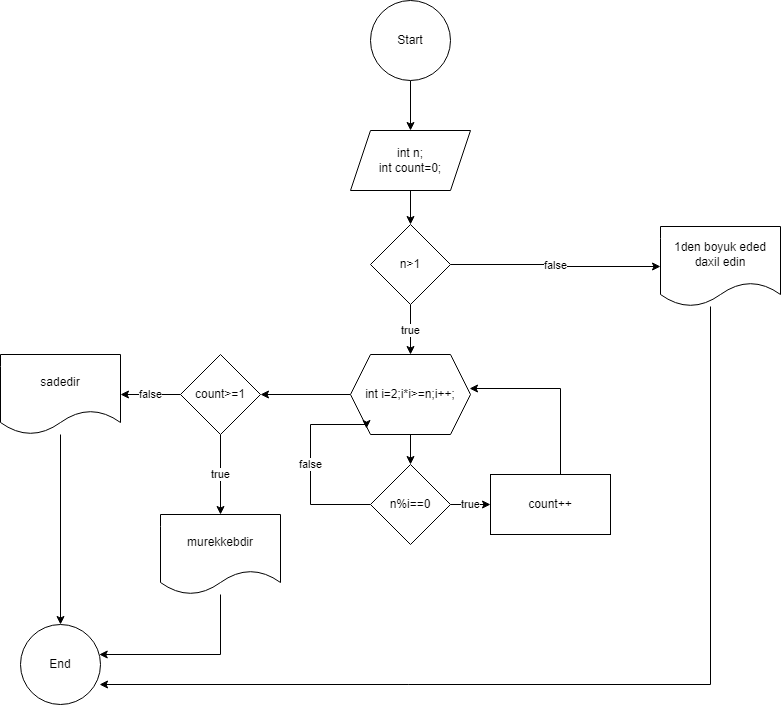

The diagram above was exported from draw.io. Its source (the exported page's mxGraphModel, read from the mxfile embedded in the PNG):
<mxGraphModel dx="1257" dy="669" grid="1" gridSize="10" guides="1" tooltips="1" connect="1" arrows="1" fold="1" page="1" pageScale="1" pageWidth="827" pageHeight="1169" math="0" shadow="0">
  <root>
    <mxCell id="0" />
    <mxCell id="1" parent="0" />
    <mxCell id="u2gKaUN9uwlXP6P4ynnC-1" value="End" style="ellipse;whiteSpace=wrap;html=1;aspect=fixed;" vertex="1" parent="1">
      <mxGeometry x="50" y="640" width="80" height="80" as="geometry" />
    </mxCell>
    <mxCell id="u2gKaUN9uwlXP6P4ynnC-4" value="" style="edgeStyle=orthogonalEdgeStyle;rounded=0;orthogonalLoop=1;jettySize=auto;html=1;" edge="1" parent="1" source="u2gKaUN9uwlXP6P4ynnC-2" target="u2gKaUN9uwlXP6P4ynnC-3">
      <mxGeometry relative="1" as="geometry" />
    </mxCell>
    <mxCell id="u2gKaUN9uwlXP6P4ynnC-2" value="Start" style="ellipse;whiteSpace=wrap;html=1;aspect=fixed;" vertex="1" parent="1">
      <mxGeometry x="400" y="16" width="80" height="80" as="geometry" />
    </mxCell>
    <mxCell id="u2gKaUN9uwlXP6P4ynnC-23" value="" style="edgeStyle=orthogonalEdgeStyle;rounded=0;orthogonalLoop=1;jettySize=auto;html=1;" edge="1" parent="1" source="u2gKaUN9uwlXP6P4ynnC-3" target="u2gKaUN9uwlXP6P4ynnC-22">
      <mxGeometry relative="1" as="geometry" />
    </mxCell>
    <mxCell id="u2gKaUN9uwlXP6P4ynnC-3" value="int n;&lt;div&gt;int count=0;&lt;/div&gt;" style="shape=parallelogram;perimeter=parallelogramPerimeter;whiteSpace=wrap;html=1;fixedSize=1;" vertex="1" parent="1">
      <mxGeometry x="380" y="146" width="120" height="60" as="geometry" />
    </mxCell>
    <mxCell id="u2gKaUN9uwlXP6P4ynnC-8" value="" style="edgeStyle=orthogonalEdgeStyle;rounded=0;orthogonalLoop=1;jettySize=auto;html=1;" edge="1" parent="1" source="u2gKaUN9uwlXP6P4ynnC-5" target="u2gKaUN9uwlXP6P4ynnC-7">
      <mxGeometry relative="1" as="geometry" />
    </mxCell>
    <mxCell id="u2gKaUN9uwlXP6P4ynnC-14" style="edgeStyle=orthogonalEdgeStyle;rounded=0;orthogonalLoop=1;jettySize=auto;html=1;" edge="1" parent="1" source="u2gKaUN9uwlXP6P4ynnC-5" target="u2gKaUN9uwlXP6P4ynnC-15">
      <mxGeometry relative="1" as="geometry">
        <mxPoint x="210" y="410" as="targetPoint" />
      </mxGeometry>
    </mxCell>
    <mxCell id="u2gKaUN9uwlXP6P4ynnC-5" value="int i=2;i*i&amp;gt;=n;i++;" style="shape=hexagon;perimeter=hexagonPerimeter2;whiteSpace=wrap;html=1;fixedSize=1;" vertex="1" parent="1">
      <mxGeometry x="380" y="370" width="120" height="80" as="geometry" />
    </mxCell>
    <mxCell id="u2gKaUN9uwlXP6P4ynnC-9" value="true" style="edgeStyle=orthogonalEdgeStyle;rounded=0;orthogonalLoop=1;jettySize=auto;html=1;" edge="1" parent="1" source="u2gKaUN9uwlXP6P4ynnC-7" target="u2gKaUN9uwlXP6P4ynnC-10">
      <mxGeometry relative="1" as="geometry">
        <mxPoint x="540" y="520" as="targetPoint" />
      </mxGeometry>
    </mxCell>
    <mxCell id="u2gKaUN9uwlXP6P4ynnC-13" value="false" style="edgeStyle=orthogonalEdgeStyle;rounded=0;orthogonalLoop=1;jettySize=auto;html=1;entryX=0.133;entryY=0.925;entryDx=0;entryDy=0;entryPerimeter=0;" edge="1" parent="1" source="u2gKaUN9uwlXP6P4ynnC-7" target="u2gKaUN9uwlXP6P4ynnC-5">
      <mxGeometry relative="1" as="geometry">
        <mxPoint x="270" y="330" as="targetPoint" />
        <Array as="points">
          <mxPoint x="340" y="520" />
          <mxPoint x="340" y="440" />
          <mxPoint x="396" y="440" />
        </Array>
      </mxGeometry>
    </mxCell>
    <mxCell id="u2gKaUN9uwlXP6P4ynnC-7" value="n%i==0" style="rhombus;whiteSpace=wrap;html=1;" vertex="1" parent="1">
      <mxGeometry x="400" y="480" width="80" height="80" as="geometry" />
    </mxCell>
    <mxCell id="u2gKaUN9uwlXP6P4ynnC-10" value="count++" style="rounded=0;whiteSpace=wrap;html=1;" vertex="1" parent="1">
      <mxGeometry x="520" y="490" width="120" height="60" as="geometry" />
    </mxCell>
    <mxCell id="u2gKaUN9uwlXP6P4ynnC-11" style="edgeStyle=orthogonalEdgeStyle;rounded=0;orthogonalLoop=1;jettySize=auto;html=1;entryX=0.992;entryY=0.425;entryDx=0;entryDy=0;entryPerimeter=0;" edge="1" parent="1" source="u2gKaUN9uwlXP6P4ynnC-10" target="u2gKaUN9uwlXP6P4ynnC-5">
      <mxGeometry relative="1" as="geometry">
        <Array as="points">
          <mxPoint x="590" y="520" />
          <mxPoint x="590" y="404" />
        </Array>
      </mxGeometry>
    </mxCell>
    <mxCell id="u2gKaUN9uwlXP6P4ynnC-17" value="true" style="edgeStyle=orthogonalEdgeStyle;rounded=0;orthogonalLoop=1;jettySize=auto;html=1;" edge="1" parent="1" source="u2gKaUN9uwlXP6P4ynnC-15" target="u2gKaUN9uwlXP6P4ynnC-16">
      <mxGeometry relative="1" as="geometry" />
    </mxCell>
    <mxCell id="u2gKaUN9uwlXP6P4ynnC-19" value="false" style="edgeStyle=orthogonalEdgeStyle;rounded=0;orthogonalLoop=1;jettySize=auto;html=1;" edge="1" parent="1" source="u2gKaUN9uwlXP6P4ynnC-15" target="u2gKaUN9uwlXP6P4ynnC-18">
      <mxGeometry relative="1" as="geometry" />
    </mxCell>
    <mxCell id="u2gKaUN9uwlXP6P4ynnC-15" value="count&amp;gt;=1" style="rhombus;whiteSpace=wrap;html=1;" vertex="1" parent="1">
      <mxGeometry x="210" y="370" width="80" height="80" as="geometry" />
    </mxCell>
    <mxCell id="u2gKaUN9uwlXP6P4ynnC-29" style="edgeStyle=orthogonalEdgeStyle;rounded=0;orthogonalLoop=1;jettySize=auto;html=1;" edge="1" parent="1" source="u2gKaUN9uwlXP6P4ynnC-16" target="u2gKaUN9uwlXP6P4ynnC-1">
      <mxGeometry relative="1" as="geometry">
        <Array as="points">
          <mxPoint x="250" y="670" />
        </Array>
      </mxGeometry>
    </mxCell>
    <mxCell id="u2gKaUN9uwlXP6P4ynnC-16" value="murekkebdir" style="shape=document;whiteSpace=wrap;html=1;boundedLbl=1;" vertex="1" parent="1">
      <mxGeometry x="190" y="530" width="120" height="80" as="geometry" />
    </mxCell>
    <mxCell id="u2gKaUN9uwlXP6P4ynnC-21" value="" style="edgeStyle=orthogonalEdgeStyle;rounded=0;orthogonalLoop=1;jettySize=auto;html=1;" edge="1" parent="1" source="u2gKaUN9uwlXP6P4ynnC-18" target="u2gKaUN9uwlXP6P4ynnC-1">
      <mxGeometry relative="1" as="geometry" />
    </mxCell>
    <mxCell id="u2gKaUN9uwlXP6P4ynnC-18" value="sadedir" style="shape=document;whiteSpace=wrap;html=1;boundedLbl=1;" vertex="1" parent="1">
      <mxGeometry x="30" y="370" width="120" height="80" as="geometry" />
    </mxCell>
    <mxCell id="u2gKaUN9uwlXP6P4ynnC-24" value="true" style="edgeStyle=orthogonalEdgeStyle;rounded=0;orthogonalLoop=1;jettySize=auto;html=1;" edge="1" parent="1" source="u2gKaUN9uwlXP6P4ynnC-22" target="u2gKaUN9uwlXP6P4ynnC-5">
      <mxGeometry relative="1" as="geometry" />
    </mxCell>
    <mxCell id="u2gKaUN9uwlXP6P4ynnC-26" value="false" style="edgeStyle=orthogonalEdgeStyle;rounded=0;orthogonalLoop=1;jettySize=auto;html=1;" edge="1" parent="1" source="u2gKaUN9uwlXP6P4ynnC-22" target="u2gKaUN9uwlXP6P4ynnC-25">
      <mxGeometry relative="1" as="geometry" />
    </mxCell>
    <mxCell id="u2gKaUN9uwlXP6P4ynnC-22" value="n&amp;gt;1" style="rhombus;whiteSpace=wrap;html=1;" vertex="1" parent="1">
      <mxGeometry x="400" y="240" width="80" height="80" as="geometry" />
    </mxCell>
    <mxCell id="u2gKaUN9uwlXP6P4ynnC-25" value="1den boyuk eded daxil edin" style="shape=document;whiteSpace=wrap;html=1;boundedLbl=1;" vertex="1" parent="1">
      <mxGeometry x="690" y="242" width="120" height="80" as="geometry" />
    </mxCell>
    <mxCell id="u2gKaUN9uwlXP6P4ynnC-28" style="edgeStyle=orthogonalEdgeStyle;rounded=0;orthogonalLoop=1;jettySize=auto;html=1;entryX=0.988;entryY=0.75;entryDx=0;entryDy=0;entryPerimeter=0;" edge="1" parent="1" source="u2gKaUN9uwlXP6P4ynnC-25" target="u2gKaUN9uwlXP6P4ynnC-1">
      <mxGeometry relative="1" as="geometry">
        <Array as="points">
          <mxPoint x="740" y="700" />
        </Array>
      </mxGeometry>
    </mxCell>
  </root>
</mxGraphModel>